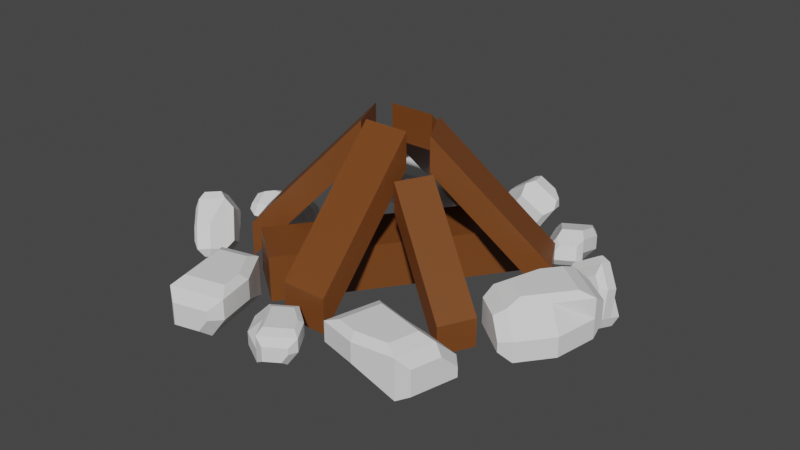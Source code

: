 # Source: firepit.blend  (saved by Blender 2.81.16; exported with 4.5.12 LTS)
import bpy
from mathutils import Matrix  # noqa: F401  (used for matrix-valued properties, if any)

bpy.ops.wm.read_factory_settings(use_empty=True)
scene = bpy.context.scene
scene.name = 'Scene'

# ---- collections
col_collection = bpy.data.collections.new('Collection'); scene.collection.children.link(col_collection)

# ---- materials (node trees are filled in below, after node groups)
mat_material = bpy.data.materials.new('Material')
mat_material.alpha_threshold = 0.0
mat_material.use_transparent_shadow = False
mat_material.line_color = (0.0, 0.0, 0.0, 1.0)

# ---- material node trees
mat_material.use_nodes = True; mat_material.node_tree.nodes.clear()
_N = mat_material.node_tree.nodes; _L = mat_material.node_tree.links
n0 = _N.new('ShaderNodeOutputMaterial'); n0.name = 'Material Output'; n0.location = (300, 300)
n1 = _N.new('ShaderNodeBsdfPrincipled'); n1.name = 'Principled BSDF'; n1.location = (10, 300)
n1.distribution = 'GGX'
n1.subsurface_method = 'BURLEY'
n1.inputs[0].default_value = (0.1807, 0.05745, 0.01299, 1.0)
n1.inputs[2].default_value = 0.4
n1.inputs[3].default_value = 1.45
n1.inputs[27].default_value = (0.0, 0.0, 0.0, 1.0)
n1.inputs[28].default_value = 1.0
_L.new(n1.outputs[0], n0.inputs[0])
n0.is_active_output = True

# ---- world
world_world = bpy.data.worlds.new('World'); scene.world = world_world
world_world.use_nodes = True; world_world.node_tree.nodes.clear()
_N = world_world.node_tree.nodes; _L = world_world.node_tree.links
n0 = _N.new('ShaderNodeOutputWorld'); n0.name = 'World Output'; n0.location = (300, 300)
n1 = _N.new('ShaderNodeBackground'); n1.name = 'Background'; n1.location = (10, 300)
n1.inputs[0].default_value = (0.05088, 0.05088, 0.05088, 1.0)
_L.new(n1.outputs[0], n0.inputs[0])
n0.is_active_output = True
world_world.color = (0.05088, 0.05088, 0.05088)
world_world.use_sun_shadow = False
world_world.sun_shadow_jitter_overblur = 0.0

# ---- meshes
me_cube = bpy.data.meshes.new('Cube')
me_cube.from_pydata([(0.6567, 1.0, 7.647), (0.6567, 1.0, 5.647), (0.6567, -1.0, 7.647), (0.6567, -1.0, 5.647), (-0.4169, 1.0, 1.0), (-0.4169, 1.0, -1.0), (-0.4169, -1.0, 1.0), (-0.4169, -1.0, -1.0)], [], [(0, 4, 6, 2), (3, 2, 6, 7), (7, 6, 4, 5), (5, 1, 3, 7), (1, 0, 2, 3), (5, 4, 0, 1)])
_uv = me_cube.uv_layers.new(name='UVMap')
_uv.uv.foreach_set('vector', [0.625, 0.5, 0.875, 0.5, 0.875, 0.75, 0.625, 0.75, 0.375, 0.75, 0.625, 0.75, 0.625, 1.0, 0.375, 1.0, 0.375, 0.0, 0.625, 0.0, 0.625, 0.25, 0.375, 0.25, 0.125, 0.5, 0.375, 0.5, 0.375, 0.75, 0.125, 0.75, 0.375, 0.5, 0.625, 0.5, 0.625, 0.75, 0.375, 0.75, 0.375, 0.25, 0.625, 0.25, 0.625, 0.5, 0.375, 0.5])
me_cube.materials.append(mat_material)
me_cube.use_remesh_preserve_volume = False
me_cube.use_remesh_preserve_attributes = False
me_cube.use_mirror_vertex_groups = False
me_cube.update()
me_cube_001 = bpy.data.meshes.new('Cube.001')
me_cube_001.from_pydata([(0.6567, 1.0, 7.647), (0.6567, 1.0, 5.647), (0.6567, -1.0, 7.647), (0.6567, -1.0, 5.647), (-0.4169, 1.0, 1.0), (-0.4169, 1.0, -1.0), (-0.4169, -1.0, 1.0), (-0.4169, -1.0, -1.0)], [], [(0, 4, 6, 2), (3, 2, 6, 7), (7, 6, 4, 5), (5, 1, 3, 7), (1, 0, 2, 3), (5, 4, 0, 1)])
_uv = me_cube_001.uv_layers.new(name='UVMap')
_uv.uv.foreach_set('vector', [0.625, 0.5, 0.875, 0.5, 0.875, 0.75, 0.625, 0.75, 0.375, 0.75, 0.625, 0.75, 0.625, 1.0, 0.375, 1.0, 0.375, 0.0, 0.625, 0.0, 0.625, 0.25, 0.375, 0.25, 0.125, 0.5, 0.375, 0.5, 0.375, 0.75, 0.125, 0.75, 0.375, 0.5, 0.625, 0.5, 0.625, 0.75, 0.375, 0.75, 0.375, 0.25, 0.625, 0.25, 0.625, 0.5, 0.375, 0.5])
me_cube_001.materials.append(mat_material)
me_cube_001.use_remesh_preserve_volume = False
me_cube_001.use_remesh_preserve_attributes = False
me_cube_001.use_mirror_vertex_groups = False
me_cube_001.update()
me_cube_002 = bpy.data.meshes.new('Cube.002')
me_cube_002.from_pydata([(0.6567, 1.0, 7.647), (0.6567, 1.0, 5.647), (0.6567, -1.0, 7.647), (0.6567, -1.0, 5.647), (-0.4169, 1.0, 1.0), (-0.4169, 1.0, -1.0), (-0.4169, -1.0, 1.0), (-0.4169, -1.0, -1.0)], [], [(0, 4, 6, 2), (3, 2, 6, 7), (7, 6, 4, 5), (5, 1, 3, 7), (1, 0, 2, 3), (5, 4, 0, 1)])
_uv = me_cube_002.uv_layers.new(name='UVMap')
_uv.uv.foreach_set('vector', [0.625, 0.5, 0.875, 0.5, 0.875, 0.75, 0.625, 0.75, 0.375, 0.75, 0.625, 0.75, 0.625, 1.0, 0.375, 1.0, 0.375, 0.0, 0.625, 0.0, 0.625, 0.25, 0.375, 0.25, 0.125, 0.5, 0.375, 0.5, 0.375, 0.75, 0.125, 0.75, 0.375, 0.5, 0.625, 0.5, 0.625, 0.75, 0.375, 0.75, 0.375, 0.25, 0.625, 0.25, 0.625, 0.5, 0.375, 0.5])
me_cube_002.materials.append(mat_material)
me_cube_002.use_remesh_preserve_volume = False
me_cube_002.use_remesh_preserve_attributes = False
me_cube_002.use_mirror_vertex_groups = False
me_cube_002.update()
me_cube_003 = bpy.data.meshes.new('Cube.003')
me_cube_003.from_pydata([(0.6567, 1.0, 7.647), (0.6567, 1.0, 5.647), (0.6567, -1.0, 7.647), (0.6567, -1.0, 5.647), (-0.4169, 1.0, 1.0), (-0.4169, 1.0, -1.0), (-0.4169, -1.0, 1.0), (-0.4169, -1.0, -1.0)], [], [(0, 4, 6, 2), (3, 2, 6, 7), (7, 6, 4, 5), (5, 1, 3, 7), (1, 0, 2, 3), (5, 4, 0, 1)])
_uv = me_cube_003.uv_layers.new(name='UVMap')
_uv.uv.foreach_set('vector', [0.625, 0.5, 0.875, 0.5, 0.875, 0.75, 0.625, 0.75, 0.375, 0.75, 0.625, 0.75, 0.625, 1.0, 0.375, 1.0, 0.375, 0.0, 0.625, 0.0, 0.625, 0.25, 0.375, 0.25, 0.125, 0.5, 0.375, 0.5, 0.375, 0.75, 0.125, 0.75, 0.375, 0.5, 0.625, 0.5, 0.625, 0.75, 0.375, 0.75, 0.375, 0.25, 0.625, 0.25, 0.625, 0.5, 0.375, 0.5])
me_cube_003.materials.append(mat_material)
me_cube_003.use_remesh_preserve_volume = False
me_cube_003.use_remesh_preserve_attributes = False
me_cube_003.use_mirror_vertex_groups = False
me_cube_003.update()
me_cube_004 = bpy.data.meshes.new('Cube.004')
me_cube_004.from_pydata([(0.6567, 1.0, 7.647), (0.6567, 1.0, 5.647), (0.6567, -1.0, 7.647), (0.6567, -1.0, 5.647), (-0.4169, 1.0, 1.0), (-0.4169, 1.0, -1.0), (-0.4169, -1.0, 1.0), (-0.4169, -1.0, -1.0)], [], [(0, 4, 6, 2), (3, 2, 6, 7), (7, 6, 4, 5), (5, 1, 3, 7), (1, 0, 2, 3), (5, 4, 0, 1)])
_uv = me_cube_004.uv_layers.new(name='UVMap')
_uv.uv.foreach_set('vector', [0.625, 0.5, 0.875, 0.5, 0.875, 0.75, 0.625, 0.75, 0.375, 0.75, 0.625, 0.75, 0.625, 1.0, 0.375, 1.0, 0.375, 0.0, 0.625, 0.0, 0.625, 0.25, 0.375, 0.25, 0.125, 0.5, 0.375, 0.5, 0.375, 0.75, 0.125, 0.75, 0.375, 0.5, 0.625, 0.5, 0.625, 0.75, 0.375, 0.75, 0.375, 0.25, 0.625, 0.25, 0.625, 0.5, 0.375, 0.5])
me_cube_004.materials.append(mat_material)
me_cube_004.use_remesh_preserve_volume = False
me_cube_004.use_remesh_preserve_attributes = False
me_cube_004.use_mirror_vertex_groups = False
me_cube_004.update()
me_cube_005 = bpy.data.meshes.new('Cube.005')
me_cube_005.from_pydata([(0.6567, 1.0, 7.647), (0.6567, 1.0, 5.647), (0.6567, -1.0, 7.647), (0.6567, -1.0, 5.647), (-0.4169, 1.0, 1.0), (-0.4169, 1.0, -1.0), (-0.4169, -1.0, 1.0), (-0.4169, -1.0, -1.0)], [], [(0, 4, 6, 2), (3, 2, 6, 7), (7, 6, 4, 5), (5, 1, 3, 7), (1, 0, 2, 3), (5, 4, 0, 1)])
_uv = me_cube_005.uv_layers.new(name='UVMap')
_uv.uv.foreach_set('vector', [0.625, 0.5, 0.875, 0.5, 0.875, 0.75, 0.625, 0.75, 0.375, 0.75, 0.625, 0.75, 0.625, 1.0, 0.375, 1.0, 0.375, 0.0, 0.625, 0.0, 0.625, 0.25, 0.375, 0.25, 0.125, 0.5, 0.375, 0.5, 0.375, 0.75, 0.125, 0.75, 0.375, 0.5, 0.625, 0.5, 0.625, 0.75, 0.375, 0.75, 0.375, 0.25, 0.625, 0.25, 0.625, 0.5, 0.375, 0.5])
me_cube_005.materials.append(mat_material)
me_cube_005.use_remesh_preserve_volume = False
me_cube_005.use_remesh_preserve_attributes = False
me_cube_005.use_mirror_vertex_groups = False
me_cube_005.update()
me_cube_006 = bpy.data.meshes.new('Cube.006')
me_cube_006.from_pydata([(1.591, 1.499, 1.392), (1.591, 1.499, -1.19), (1.591, -1.082, 1.392), (1.591, -1.082, -1.19), (-0.7389, 1.233, 1.278), (-0.7389, 1.233, -1.303), (-0.7389, -1.349, 1.278), (-0.7389, -1.349, -1.303)], [], [(0, 4, 6, 2), (3, 2, 6, 7), (7, 6, 4, 5), (5, 1, 3, 7), (1, 0, 2, 3), (5, 4, 0, 1)])
_uv = me_cube_006.uv_layers.new(name='UVMap')
_uv.uv.foreach_set('vector', [0.625, 0.5, 0.875, 0.5, 0.875, 0.75, 0.625, 0.75, 0.375, 0.75, 0.625, 0.75, 0.625, 1.0, 0.375, 1.0, 0.375, 0.0, 0.625, 0.0, 0.625, 0.25, 0.375, 0.25, 0.125, 0.5, 0.375, 0.5, 0.375, 0.75, 0.125, 0.75, 0.375, 0.5, 0.625, 0.5, 0.625, 0.75, 0.375, 0.75, 0.375, 0.25, 0.625, 0.25, 0.625, 0.5, 0.375, 0.5])
me_cube_006.materials.append(mat_material)
me_cube_006.use_remesh_preserve_volume = False
me_cube_006.use_remesh_preserve_attributes = False
me_cube_006.use_mirror_vertex_groups = False
me_cube_006.update()
me_cube_007 = bpy.data.meshes.new('Cube.007')
me_cube_007.from_pydata([(-0.6361, -1.289, -0.6361), (-0.6361, -1.289, 0.6361), (-0.7376, 1.277, -0.5495), (-1.213, 1.277, 0.5556), (1.676, -1.289, -0.6361), (0.8534, -1.289, 0.6361), (0.5079, 1.277, -0.5495), (0.5079, 1.277, 0.5556), (-1.0, 0.0, -1.0), (-0.6361, -1.289, 0.0), (-1.395, 0.1119, 1.289), (-1.213, 1.277, 0.09628), (-1.736, 0.0, 0.0), (0.5079, 1.277, 0.003034), (2.04, 0.0, -1.0), (0.6591, 0.0, 1.289), (1.676, -1.289, -0.1549), (2.04, 0.0, 0.0), (-1.0, -1.0, 0.0), (-0.8276, -0.6591, 1.289), (2.04, -1.0, 0.0), (2.04, -1.0, -1.0), (-1.0, -1.0, -1.0), (0.6591, -0.6591, 1.289), (-1.736, 1.0, 0.0), (-1.0, 1.0, -1.0), (1.0, 1.0, -1.0), (-1.395, 0.6591, 1.289), (0.6591, 0.6591, 1.289), (1.0, 1.0, 0.0), (-1.736, 0.0, 1.0), (-1.736, 1.0, 1.0), (1.0, 1.0, 1.0), (1.0, 0.0, 1.0), (1.0, -1.0, 1.0), (-1.0, -1.0, 1.0)], [], [(12, 30, 31, 24), (2, 11, 3, 7, 13, 6), (17, 33, 34, 20), (4, 16, 5, 1, 9, 0), (25, 26, 14, 21, 22, 8), (28, 27, 10, 19, 23, 15), (8, 12, 24, 25), (22, 18, 12, 8), (18, 35, 30, 12), (14, 17, 20, 21), (26, 29, 17, 14), (29, 32, 33, 17), (9, 1, 35, 18), (16, 4, 21, 20), (4, 0, 22, 21), (1, 5, 34, 35), (0, 9, 18, 22), (5, 16, 20, 34), (11, 2, 25, 24), (2, 6, 26, 25), (7, 3, 31, 32), (6, 13, 29, 26), (3, 11, 24, 31), (13, 7, 32, 29), (10, 27, 31, 30), (27, 28, 32, 31), (15, 23, 34, 33), (23, 19, 35, 34), (19, 10, 30, 35), (28, 15, 33, 32)])
_uv = me_cube_007.uv_layers.new(name='UVMap')
_uv.uv.foreach_set('vector', [0.5, 0.125, 0.625, 0.125, 0.625, 0.25, 0.5, 0.25, 0.4174, 0.2881, 0.5139, 0.2725, 0.5826, 0.2784, 0.5826, 0.4669, 0.5, 0.4645, 0.4174, 0.4613, 0.5, 0.625, 0.625, 0.625, 0.625, 0.75, 0.5, 0.75, 0.4205, 0.7762, 0.4806, 0.7701, 0.5795, 0.791, 0.5795, 0.9598, 0.5, 0.964, 0.4205, 0.9671, 0.125, 0.5, 0.375, 0.5, 0.375, 0.625, 0.375, 0.75, 0.125, 0.75, 0.125, 0.625, 0.6583, 0.5426, 0.8465, 0.5426, 0.8524, 0.611, 0.8368, 0.7074, 0.6638, 0.7074, 0.6606, 0.625, 0.375, 0.125, 0.5, 0.125, 0.5, 0.25, 0.375, 0.25, 0.375, 0.0, 0.5, 0.0, 0.5, 0.125, 0.375, 0.125, 0.5, 0.0, 0.625, 0.0, 0.625, 0.125, 0.5, 0.125, 0.375, 0.625, 0.5, 0.625, 0.5, 0.75, 0.375, 0.75, 0.375, 0.5, 0.5, 0.5, 0.5, 0.625, 0.375, 0.625, 0.5, 0.5, 0.625, 0.5, 0.625, 0.625, 0.5, 0.625, 0.5, 0.964, 0.5795, 0.9598, 0.625, 1.0, 0.5, 1.0, 0.4806, 0.7701, 0.4205, 0.7762, 0.375, 0.75, 0.5, 0.75, 0.4205, 0.7762, 0.4205, 0.9671, 0.375, 1.0, 0.375, 0.75, 0.5795, 0.9598, 0.5795, 0.791, 0.625, 0.75, 0.625, 1.0, 0.4205, 0.9671, 0.5, 0.964, 0.5, 1.0, 0.375, 1.0, 0.5795, 0.791, 0.4806, 0.7701, 0.5, 0.75, 0.625, 0.75, 0.5139, 0.2725, 0.4174, 0.2881, 0.375, 0.25, 0.5, 0.25, 0.4174, 0.2881, 0.4174, 0.4613, 0.375, 0.5, 0.375, 0.25, 0.5826, 0.4669, 0.5826, 0.2784, 0.625, 0.25, 0.625, 0.5, 0.4174, 0.4613, 0.5, 0.4645, 0.5, 0.5, 0.375, 0.5, 0.5826, 0.2784, 0.5139, 0.2725, 0.5, 0.25, 0.625, 0.25, 0.5, 0.4645, 0.5826, 0.4669, 0.625, 0.5, 0.5, 0.5, 0.8524, 0.611, 0.8465, 0.5426, 0.875, 0.5, 0.875, 0.625, 0.8465, 0.5426, 0.6583, 0.5426, 0.625, 0.5, 0.875, 0.5, 0.6606, 0.625, 0.6638, 0.7074, 0.625, 0.75, 0.625, 0.625, 0.6638, 0.7074, 0.8368, 0.7074, 0.875, 0.75, 0.625, 0.75, 0.8368, 0.7074, 0.8524, 0.611, 0.875, 0.625, 0.875, 0.75, 0.6583, 0.5426, 0.6606, 0.625, 0.625, 0.625, 0.625, 0.5])
me_cube_007.use_remesh_fix_poles = True
me_cube_007.use_remesh_preserve_attributes = False
me_cube_007.use_mirror_vertex_groups = False
me_cube_007.update()
me_cube_008 = bpy.data.meshes.new('Cube.008')
me_cube_008.from_pydata([(-0.6361, -1.289, -0.6361), (-0.6361, -1.289, 0.6361), (-0.7376, 1.277, -0.5495), (-1.213, 1.277, 0.5556), (1.676, -1.289, -0.6361), (0.8534, -1.289, 0.6361), (0.5079, 1.277, -0.5495), (0.5079, 1.277, 0.5556), (-1.0, 0.0, -1.0), (-0.6361, -1.289, 0.0), (-1.395, 0.1119, 1.289), (-1.213, 1.277, 0.09628), (-1.736, 0.0, 0.0), (0.5079, 1.277, 0.003034), (2.04, 0.0, -1.0), (0.6591, 0.0, 1.289), (1.676, -1.289, -0.1549), (2.04, 0.0, 0.0), (-1.0, -1.0, 0.0), (-0.8276, -0.6591, 1.289), (2.04, -1.0, 0.0), (2.04, -1.0, -1.0), (-1.0, -1.0, -1.0), (0.6591, -0.6591, 1.289), (-1.736, 1.0, 0.0), (-1.0, 1.0, -1.0), (1.0, 1.0, -1.0), (-1.395, 0.6591, 1.289), (0.6591, 0.6591, 1.289), (1.0, 1.0, 0.0), (-1.736, 0.0, 1.0), (-1.736, 1.0, 1.0), (1.0, 1.0, 1.0), (1.0, 0.0, 1.0), (1.0, -1.0, 1.0), (-1.0, -1.0, 1.0)], [], [(12, 30, 31, 24), (2, 11, 3, 7, 13, 6), (17, 33, 34, 20), (4, 16, 5, 1, 9, 0), (25, 26, 14, 21, 22, 8), (28, 27, 10, 19, 23, 15), (8, 12, 24, 25), (22, 18, 12, 8), (18, 35, 30, 12), (14, 17, 20, 21), (26, 29, 17, 14), (29, 32, 33, 17), (9, 1, 35, 18), (16, 4, 21, 20), (4, 0, 22, 21), (1, 5, 34, 35), (0, 9, 18, 22), (5, 16, 20, 34), (11, 2, 25, 24), (2, 6, 26, 25), (7, 3, 31, 32), (6, 13, 29, 26), (3, 11, 24, 31), (13, 7, 32, 29), (10, 27, 31, 30), (27, 28, 32, 31), (15, 23, 34, 33), (23, 19, 35, 34), (19, 10, 30, 35), (28, 15, 33, 32)])
_uv = me_cube_008.uv_layers.new(name='UVMap')
_uv.uv.foreach_set('vector', [0.5, 0.125, 0.625, 0.125, 0.625, 0.25, 0.5, 0.25, 0.4174, 0.2881, 0.5139, 0.2725, 0.5826, 0.2784, 0.5826, 0.4669, 0.5, 0.4645, 0.4174, 0.4613, 0.5, 0.625, 0.625, 0.625, 0.625, 0.75, 0.5, 0.75, 0.4205, 0.7762, 0.4806, 0.7701, 0.5795, 0.791, 0.5795, 0.9598, 0.5, 0.964, 0.4205, 0.9671, 0.125, 0.5, 0.375, 0.5, 0.375, 0.625, 0.375, 0.75, 0.125, 0.75, 0.125, 0.625, 0.6583, 0.5426, 0.8465, 0.5426, 0.8524, 0.611, 0.8368, 0.7074, 0.6638, 0.7074, 0.6606, 0.625, 0.375, 0.125, 0.5, 0.125, 0.5, 0.25, 0.375, 0.25, 0.375, 0.0, 0.5, 0.0, 0.5, 0.125, 0.375, 0.125, 0.5, 0.0, 0.625, 0.0, 0.625, 0.125, 0.5, 0.125, 0.375, 0.625, 0.5, 0.625, 0.5, 0.75, 0.375, 0.75, 0.375, 0.5, 0.5, 0.5, 0.5, 0.625, 0.375, 0.625, 0.5, 0.5, 0.625, 0.5, 0.625, 0.625, 0.5, 0.625, 0.5, 0.964, 0.5795, 0.9598, 0.625, 1.0, 0.5, 1.0, 0.4806, 0.7701, 0.4205, 0.7762, 0.375, 0.75, 0.5, 0.75, 0.4205, 0.7762, 0.4205, 0.9671, 0.375, 1.0, 0.375, 0.75, 0.5795, 0.9598, 0.5795, 0.791, 0.625, 0.75, 0.625, 1.0, 0.4205, 0.9671, 0.5, 0.964, 0.5, 1.0, 0.375, 1.0, 0.5795, 0.791, 0.4806, 0.7701, 0.5, 0.75, 0.625, 0.75, 0.5139, 0.2725, 0.4174, 0.2881, 0.375, 0.25, 0.5, 0.25, 0.4174, 0.2881, 0.4174, 0.4613, 0.375, 0.5, 0.375, 0.25, 0.5826, 0.4669, 0.5826, 0.2784, 0.625, 0.25, 0.625, 0.5, 0.4174, 0.4613, 0.5, 0.4645, 0.5, 0.5, 0.375, 0.5, 0.5826, 0.2784, 0.5139, 0.2725, 0.5, 0.25, 0.625, 0.25, 0.5, 0.4645, 0.5826, 0.4669, 0.625, 0.5, 0.5, 0.5, 0.8524, 0.611, 0.8465, 0.5426, 0.875, 0.5, 0.875, 0.625, 0.8465, 0.5426, 0.6583, 0.5426, 0.625, 0.5, 0.875, 0.5, 0.6606, 0.625, 0.6638, 0.7074, 0.625, 0.75, 0.625, 0.625, 0.6638, 0.7074, 0.8368, 0.7074, 0.875, 0.75, 0.625, 0.75, 0.8368, 0.7074, 0.8524, 0.611, 0.875, 0.625, 0.875, 0.75, 0.6583, 0.5426, 0.6606, 0.625, 0.625, 0.625, 0.625, 0.5])
me_cube_008.use_remesh_fix_poles = True
me_cube_008.use_remesh_preserve_attributes = False
me_cube_008.use_mirror_vertex_groups = False
me_cube_008.update()
me_cube_009 = bpy.data.meshes.new('Cube.009')
me_cube_009.from_pydata([(-0.6361, -1.289, -0.6361), (-0.6361, -1.289, 0.6361), (-0.7376, 1.277, -0.5495), (-1.213, 1.277, 0.5556), (1.676, -1.289, -0.6361), (0.8534, -1.289, 0.6361), (0.5079, 1.277, -0.5495), (0.5079, 1.277, 0.5556), (-1.0, 0.0, -1.0), (-0.6361, -1.289, 0.0), (-1.395, 0.1119, 1.289), (-1.213, 1.277, 0.09628), (-1.736, 0.0, 0.0), (0.5079, 1.277, 0.003034), (2.04, 0.0, -1.0), (0.6591, 0.0, 1.289), (1.676, -1.289, -0.1549), (2.04, 0.0, 0.0), (-1.0, -1.0, 0.0), (-0.8276, -0.6591, 1.289), (2.04, -1.0, 0.0), (2.04, -1.0, -1.0), (-1.0, -1.0, -1.0), (0.6591, -0.6591, 1.289), (-1.736, 1.0, 0.0), (-1.0, 1.0, -1.0), (1.0, 1.0, -1.0), (-1.395, 0.6591, 1.289), (0.6591, 0.6591, 1.289), (1.0, 1.0, 0.0), (-1.736, 0.0, 1.0), (-1.736, 1.0, 1.0), (1.0, 1.0, 1.0), (1.0, 0.0, 1.0), (1.0, -1.0, 1.0), (-1.0, -1.0, 1.0)], [], [(12, 30, 31, 24), (2, 11, 3, 7, 13, 6), (17, 33, 34, 20), (4, 16, 5, 1, 9, 0), (25, 26, 14, 21, 22, 8), (28, 27, 10, 19, 23, 15), (8, 12, 24, 25), (22, 18, 12, 8), (18, 35, 30, 12), (14, 17, 20, 21), (26, 29, 17, 14), (29, 32, 33, 17), (9, 1, 35, 18), (16, 4, 21, 20), (4, 0, 22, 21), (1, 5, 34, 35), (0, 9, 18, 22), (5, 16, 20, 34), (11, 2, 25, 24), (2, 6, 26, 25), (7, 3, 31, 32), (6, 13, 29, 26), (3, 11, 24, 31), (13, 7, 32, 29), (10, 27, 31, 30), (27, 28, 32, 31), (15, 23, 34, 33), (23, 19, 35, 34), (19, 10, 30, 35), (28, 15, 33, 32)])
_uv = me_cube_009.uv_layers.new(name='UVMap')
_uv.uv.foreach_set('vector', [0.5, 0.125, 0.625, 0.125, 0.625, 0.25, 0.5, 0.25, 0.4174, 0.2881, 0.5139, 0.2725, 0.5826, 0.2784, 0.5826, 0.4669, 0.5, 0.4645, 0.4174, 0.4613, 0.5, 0.625, 0.625, 0.625, 0.625, 0.75, 0.5, 0.75, 0.4205, 0.7762, 0.4806, 0.7701, 0.5795, 0.791, 0.5795, 0.9598, 0.5, 0.964, 0.4205, 0.9671, 0.125, 0.5, 0.375, 0.5, 0.375, 0.625, 0.375, 0.75, 0.125, 0.75, 0.125, 0.625, 0.6583, 0.5426, 0.8465, 0.5426, 0.8524, 0.611, 0.8368, 0.7074, 0.6638, 0.7074, 0.6606, 0.625, 0.375, 0.125, 0.5, 0.125, 0.5, 0.25, 0.375, 0.25, 0.375, 0.0, 0.5, 0.0, 0.5, 0.125, 0.375, 0.125, 0.5, 0.0, 0.625, 0.0, 0.625, 0.125, 0.5, 0.125, 0.375, 0.625, 0.5, 0.625, 0.5, 0.75, 0.375, 0.75, 0.375, 0.5, 0.5, 0.5, 0.5, 0.625, 0.375, 0.625, 0.5, 0.5, 0.625, 0.5, 0.625, 0.625, 0.5, 0.625, 0.5, 0.964, 0.5795, 0.9598, 0.625, 1.0, 0.5, 1.0, 0.4806, 0.7701, 0.4205, 0.7762, 0.375, 0.75, 0.5, 0.75, 0.4205, 0.7762, 0.4205, 0.9671, 0.375, 1.0, 0.375, 0.75, 0.5795, 0.9598, 0.5795, 0.791, 0.625, 0.75, 0.625, 1.0, 0.4205, 0.9671, 0.5, 0.964, 0.5, 1.0, 0.375, 1.0, 0.5795, 0.791, 0.4806, 0.7701, 0.5, 0.75, 0.625, 0.75, 0.5139, 0.2725, 0.4174, 0.2881, 0.375, 0.25, 0.5, 0.25, 0.4174, 0.2881, 0.4174, 0.4613, 0.375, 0.5, 0.375, 0.25, 0.5826, 0.4669, 0.5826, 0.2784, 0.625, 0.25, 0.625, 0.5, 0.4174, 0.4613, 0.5, 0.4645, 0.5, 0.5, 0.375, 0.5, 0.5826, 0.2784, 0.5139, 0.2725, 0.5, 0.25, 0.625, 0.25, 0.5, 0.4645, 0.5826, 0.4669, 0.625, 0.5, 0.5, 0.5, 0.8524, 0.611, 0.8465, 0.5426, 0.875, 0.5, 0.875, 0.625, 0.8465, 0.5426, 0.6583, 0.5426, 0.625, 0.5, 0.875, 0.5, 0.6606, 0.625, 0.6638, 0.7074, 0.625, 0.75, 0.625, 0.625, 0.6638, 0.7074, 0.8368, 0.7074, 0.875, 0.75, 0.625, 0.75, 0.8368, 0.7074, 0.8524, 0.611, 0.875, 0.625, 0.875, 0.75, 0.6583, 0.5426, 0.6606, 0.625, 0.625, 0.625, 0.625, 0.5])
me_cube_009.use_remesh_fix_poles = True
me_cube_009.use_remesh_preserve_attributes = False
me_cube_009.use_mirror_vertex_groups = False
me_cube_009.update()
me_cube_010 = bpy.data.meshes.new('Cube.010')
me_cube_010.from_pydata([(-0.6361, -1.289, -0.6361), (-0.6361, -1.289, 0.6361), (-0.7376, 1.277, -0.5495), (-1.213, 1.277, 0.5556), (1.676, -1.289, -0.6361), (0.8534, -1.289, 0.6361), (0.5079, 1.277, -0.5495), (0.5079, 1.277, 0.5556), (-1.0, 0.0, -1.0), (-0.6361, -1.289, 0.0), (-1.395, 0.1119, 1.289), (-1.213, 1.277, 0.09628), (-1.736, 0.0, 0.0), (0.5079, 1.277, 0.003034), (2.04, 0.0, -1.0), (0.6591, 0.0, 1.289), (1.676, -1.289, -0.1549), (2.04, 0.0, 0.0), (-1.0, -1.0, 0.0), (-0.8276, -0.6591, 1.289), (2.04, -1.0, 0.0), (2.04, -1.0, -1.0), (-1.0, -1.0, -1.0), (0.6591, -0.6591, 1.289), (-1.736, 1.0, 0.0), (-1.0, 1.0, -1.0), (1.0, 1.0, -1.0), (-1.395, 0.6591, 1.289), (0.6591, 0.6591, 1.289), (1.0, 1.0, 0.0), (-1.736, 0.0, 1.0), (-1.736, 1.0, 1.0), (1.0, 1.0, 1.0), (1.0, 0.0, 1.0), (1.0, -1.0, 1.0), (-1.0, -1.0, 1.0)], [], [(12, 30, 31, 24), (2, 11, 3, 7, 13, 6), (17, 33, 34, 20), (4, 16, 5, 1, 9, 0), (25, 26, 14, 21, 22, 8), (28, 27, 10, 19, 23, 15), (8, 12, 24, 25), (22, 18, 12, 8), (18, 35, 30, 12), (14, 17, 20, 21), (26, 29, 17, 14), (29, 32, 33, 17), (9, 1, 35, 18), (16, 4, 21, 20), (4, 0, 22, 21), (1, 5, 34, 35), (0, 9, 18, 22), (5, 16, 20, 34), (11, 2, 25, 24), (2, 6, 26, 25), (7, 3, 31, 32), (6, 13, 29, 26), (3, 11, 24, 31), (13, 7, 32, 29), (10, 27, 31, 30), (27, 28, 32, 31), (15, 23, 34, 33), (23, 19, 35, 34), (19, 10, 30, 35), (28, 15, 33, 32)])
_uv = me_cube_010.uv_layers.new(name='UVMap')
_uv.uv.foreach_set('vector', [0.5, 0.125, 0.625, 0.125, 0.625, 0.25, 0.5, 0.25, 0.4174, 0.2881, 0.5139, 0.2725, 0.5826, 0.2784, 0.5826, 0.4669, 0.5, 0.4645, 0.4174, 0.4613, 0.5, 0.625, 0.625, 0.625, 0.625, 0.75, 0.5, 0.75, 0.4205, 0.7762, 0.4806, 0.7701, 0.5795, 0.791, 0.5795, 0.9598, 0.5, 0.964, 0.4205, 0.9671, 0.125, 0.5, 0.375, 0.5, 0.375, 0.625, 0.375, 0.75, 0.125, 0.75, 0.125, 0.625, 0.6583, 0.5426, 0.8465, 0.5426, 0.8524, 0.611, 0.8368, 0.7074, 0.6638, 0.7074, 0.6606, 0.625, 0.375, 0.125, 0.5, 0.125, 0.5, 0.25, 0.375, 0.25, 0.375, 0.0, 0.5, 0.0, 0.5, 0.125, 0.375, 0.125, 0.5, 0.0, 0.625, 0.0, 0.625, 0.125, 0.5, 0.125, 0.375, 0.625, 0.5, 0.625, 0.5, 0.75, 0.375, 0.75, 0.375, 0.5, 0.5, 0.5, 0.5, 0.625, 0.375, 0.625, 0.5, 0.5, 0.625, 0.5, 0.625, 0.625, 0.5, 0.625, 0.5, 0.964, 0.5795, 0.9598, 0.625, 1.0, 0.5, 1.0, 0.4806, 0.7701, 0.4205, 0.7762, 0.375, 0.75, 0.5, 0.75, 0.4205, 0.7762, 0.4205, 0.9671, 0.375, 1.0, 0.375, 0.75, 0.5795, 0.9598, 0.5795, 0.791, 0.625, 0.75, 0.625, 1.0, 0.4205, 0.9671, 0.5, 0.964, 0.5, 1.0, 0.375, 1.0, 0.5795, 0.791, 0.4806, 0.7701, 0.5, 0.75, 0.625, 0.75, 0.5139, 0.2725, 0.4174, 0.2881, 0.375, 0.25, 0.5, 0.25, 0.4174, 0.2881, 0.4174, 0.4613, 0.375, 0.5, 0.375, 0.25, 0.5826, 0.4669, 0.5826, 0.2784, 0.625, 0.25, 0.625, 0.5, 0.4174, 0.4613, 0.5, 0.4645, 0.5, 0.5, 0.375, 0.5, 0.5826, 0.2784, 0.5139, 0.2725, 0.5, 0.25, 0.625, 0.25, 0.5, 0.4645, 0.5826, 0.4669, 0.625, 0.5, 0.5, 0.5, 0.8524, 0.611, 0.8465, 0.5426, 0.875, 0.5, 0.875, 0.625, 0.8465, 0.5426, 0.6583, 0.5426, 0.625, 0.5, 0.875, 0.5, 0.6606, 0.625, 0.6638, 0.7074, 0.625, 0.75, 0.625, 0.625, 0.6638, 0.7074, 0.8368, 0.7074, 0.875, 0.75, 0.625, 0.75, 0.8368, 0.7074, 0.8524, 0.611, 0.875, 0.625, 0.875, 0.75, 0.6583, 0.5426, 0.6606, 0.625, 0.625, 0.625, 0.625, 0.5])
me_cube_010.use_remesh_fix_poles = True
me_cube_010.use_remesh_preserve_attributes = False
me_cube_010.use_mirror_vertex_groups = False
me_cube_010.update()
me_cube_011 = bpy.data.meshes.new('Cube.011')
me_cube_011.from_pydata([(-0.6361, -1.289, -0.6361), (-0.6361, -1.289, 0.6361), (-0.7376, 1.277, -0.5495), (-1.213, 1.277, 0.5556), (1.676, -1.289, -0.6361), (0.8534, -1.289, 0.6361), (0.5079, 1.277, -0.5495), (0.5079, 1.277, 0.5556), (-0.6228, 0.01794, -1.561), (-0.6361, -1.289, 0.0), (-1.395, 0.1119, 1.289), (-1.213, 1.277, 0.09628), (-1.736, 0.0, 0.0), (0.5079, 1.277, 0.003034), (1.707, -0.1332, -1.561), (0.6591, 0.0, 1.289), (1.676, -1.289, -0.1549), (2.04, 0.0, 0.0), (-1.0, -1.0, 0.0), (-0.8276, -0.6591, 1.289), (2.04, -1.0, 0.0), (1.707, -0.6271, -1.561), (-0.6228, -0.6271, -1.561), (0.6591, -0.6591, 1.289), (-1.736, 1.0, 0.0), (-0.6228, 0.663, -1.561), (0.8792, 0.663, -1.561), (-1.395, 0.6591, 1.289), (0.6591, 0.6591, 1.289), (1.0, 1.0, 0.0), (-1.736, 0.0, 1.0), (-1.736, 1.0, 1.0), (1.0, 1.0, 1.0), (1.0, 0.0, 1.0), (1.0, -1.0, 1.0), (-1.0, -1.0, 1.0), (-1.0, 0.0, -1.0), (-1.0, -1.0, -1.0), (1.0, 1.0, -1.0), (-1.0, 1.0, -1.0), (2.04, 0.0, -1.0), (2.04, -1.0, -1.0)], [], [(12, 30, 31, 24), (2, 11, 3, 7, 13, 6), (17, 33, 34, 20), (4, 16, 5, 1, 9, 0), (25, 26, 14, 21, 22, 8), (28, 27, 10, 19, 23, 15), (36, 12, 24, 39), (37, 18, 12, 36), (18, 35, 30, 12), (40, 17, 20, 41), (38, 29, 17, 40), (29, 32, 33, 17), (9, 1, 35, 18), (16, 4, 41, 20), (4, 0, 37, 41), (1, 5, 34, 35), (0, 9, 18, 37), (5, 16, 20, 34), (11, 2, 39, 24), (2, 6, 38, 39), (7, 3, 31, 32), (6, 13, 29, 38), (3, 11, 24, 31), (13, 7, 32, 29), (10, 27, 31, 30), (27, 28, 32, 31), (15, 23, 34, 33), (23, 19, 35, 34), (19, 10, 30, 35), (28, 15, 33, 32), (8, 22, 37, 36), (26, 25, 39, 38), (14, 26, 38, 40), (22, 21, 41, 37), (25, 8, 36, 39), (21, 14, 40, 41)])
_uv = me_cube_011.uv_layers.new(name='UVMap')
_uv.uv.foreach_set('vector', [0.5, 0.125, 0.625, 0.125, 0.625, 0.25, 0.5, 0.25, 0.4174, 0.2881, 0.5139, 0.2725, 0.5826, 0.2784, 0.5826, 0.4669, 0.5, 0.4645, 0.4174, 0.4613, 0.5, 0.625, 0.625, 0.625, 0.625, 0.75, 0.5, 0.75, 0.4205, 0.7762, 0.4806, 0.7701, 0.5795, 0.791, 0.5795, 0.9598, 0.5, 0.964, 0.4205, 0.9671, 0.1642, 0.5444, 0.3349, 0.5444, 0.3555, 0.6439, 0.3494, 0.7056, 0.1571, 0.7056, 0.1602, 0.625, 0.6583, 0.5426, 0.8465, 0.5426, 0.8524, 0.611, 0.8368, 0.7074, 0.6638, 0.7074, 0.6606, 0.625, 0.375, 0.125, 0.5, 0.125, 0.5, 0.25, 0.375, 0.25, 0.375, 0.0, 0.5, 0.0, 0.5, 0.125, 0.375, 0.125, 0.5, 0.0, 0.625, 0.0, 0.625, 0.125, 0.5, 0.125, 0.375, 0.625, 0.5, 0.625, 0.5, 0.75, 0.375, 0.75, 0.375, 0.5, 0.5, 0.5, 0.5, 0.625, 0.375, 0.625, 0.5, 0.5, 0.625, 0.5, 0.625, 0.625, 0.5, 0.625, 0.5, 0.964, 0.5795, 0.9598, 0.625, 1.0, 0.5, 1.0, 0.4806, 0.7701, 0.4205, 0.7762, 0.375, 0.75, 0.5, 0.75, 0.4205, 0.7762, 0.4205, 0.9671, 0.375, 1.0, 0.375, 0.75, 0.5795, 0.9598, 0.5795, 0.791, 0.625, 0.75, 0.625, 1.0, 0.4205, 0.9671, 0.5, 0.964, 0.5, 1.0, 0.375, 1.0, 0.5795, 0.791, 0.4806, 0.7701, 0.5, 0.75, 0.625, 0.75, 0.5139, 0.2725, 0.4174, 0.2881, 0.375, 0.25, 0.5, 0.25, 0.4174, 0.2881, 0.4174, 0.4613, 0.375, 0.5, 0.375, 0.25, 0.5826, 0.4669, 0.5826, 0.2784, 0.625, 0.25, 0.625, 0.5, 0.4174, 0.4613, 0.5, 0.4645, 0.5, 0.5, 0.375, 0.5, 0.5826, 0.2784, 0.5139, 0.2725, 0.5, 0.25, 0.625, 0.25, 0.5, 0.4645, 0.5826, 0.4669, 0.625, 0.5, 0.5, 0.5, 0.8524, 0.611, 0.8465, 0.5426, 0.875, 0.5, 0.875, 0.625, 0.8465, 0.5426, 0.6583, 0.5426, 0.625, 0.5, 0.875, 0.5, 0.6606, 0.625, 0.6638, 0.7074, 0.625, 0.75, 0.625, 0.625, 0.6638, 0.7074, 0.8368, 0.7074, 0.875, 0.75, 0.625, 0.75, 0.8368, 0.7074, 0.8524, 0.611, 0.875, 0.625, 0.875, 0.75, 0.6583, 0.5426, 0.6606, 0.625, 0.625, 0.625, 0.625, 0.5, 0.1602, 0.625, 0.1571, 0.7056, 0.125, 0.75, 0.125, 0.625, 0.3349, 0.5444, 0.1642, 0.5444, 0.125, 0.5, 0.375, 0.5, 0.3555, 0.6439, 0.3349, 0.5444, 0.375, 0.5, 0.375, 0.625, 0.1571, 0.7056, 0.3494, 0.7056, 0.375, 0.75, 0.125, 0.75, 0.1642, 0.5444, 0.1602, 0.625, 0.125, 0.625, 0.125, 0.5, 0.3494, 0.7056, 0.3555, 0.6439, 0.375, 0.625, 0.375, 0.75])
me_cube_011.use_remesh_fix_poles = True
me_cube_011.use_remesh_preserve_attributes = False
me_cube_011.use_mirror_vertex_groups = False
me_cube_011.update()
me_cube_012 = bpy.data.meshes.new('Cube.012')
me_cube_012.from_pydata([(-0.6361, -1.289, -0.6361), (-0.6361, -1.289, 0.6361), (-0.7376, 1.277, -0.5495), (-1.213, 1.277, 0.5556), (1.676, -1.289, -0.6361), (0.8534, -1.289, 0.6361), (0.5079, 1.277, -0.5495), (0.5079, 1.277, 0.5556), (-1.0, 0.0, -1.0), (-0.6361, -1.289, 0.0), (-1.395, 0.1119, 1.289), (-1.213, 1.277, 0.09628), (-1.736, 0.0, 0.0), (0.5079, 1.277, 0.003034), (2.04, 0.0, -1.0), (0.6591, 0.0, 1.289), (1.676, -1.289, -0.1549), (2.04, 0.0, 0.0), (-1.0, -1.0, 0.0), (-0.8276, -0.6591, 1.289), (2.04, -1.0, 0.0), (2.04, -1.0, -1.0), (-1.0, -1.0, -1.0), (0.6591, -0.6591, 1.289), (-1.736, 1.0, 0.0), (-1.0, 1.0, -1.0), (1.0, 1.0, -1.0), (-1.395, 0.6591, 1.289), (0.6591, 0.6591, 1.289), (1.0, 1.0, 0.0), (-1.736, 0.0, 1.0), (-1.736, 1.0, 1.0), (1.0, 1.0, 1.0), (1.0, 0.0, 1.0), (1.0, -1.0, 1.0), (-1.0, -1.0, 1.0)], [], [(12, 30, 31, 24), (2, 11, 3, 7, 13, 6), (17, 33, 34, 20), (4, 16, 5, 1, 9, 0), (25, 26, 14, 21, 22, 8), (28, 27, 10, 19, 23, 15), (8, 12, 24, 25), (22, 18, 12, 8), (18, 35, 30, 12), (14, 17, 20, 21), (26, 29, 17, 14), (29, 32, 33, 17), (9, 1, 35, 18), (16, 4, 21, 20), (4, 0, 22, 21), (1, 5, 34, 35), (0, 9, 18, 22), (5, 16, 20, 34), (11, 2, 25, 24), (2, 6, 26, 25), (7, 3, 31, 32), (6, 13, 29, 26), (3, 11, 24, 31), (13, 7, 32, 29), (10, 27, 31, 30), (27, 28, 32, 31), (15, 23, 34, 33), (23, 19, 35, 34), (19, 10, 30, 35), (28, 15, 33, 32)])
_uv = me_cube_012.uv_layers.new(name='UVMap')
_uv.uv.foreach_set('vector', [0.5, 0.125, 0.625, 0.125, 0.625, 0.25, 0.5, 0.25, 0.4174, 0.2881, 0.5139, 0.2725, 0.5826, 0.2784, 0.5826, 0.4669, 0.5, 0.4645, 0.4174, 0.4613, 0.5, 0.625, 0.625, 0.625, 0.625, 0.75, 0.5, 0.75, 0.4205, 0.7762, 0.4806, 0.7701, 0.5795, 0.791, 0.5795, 0.9598, 0.5, 0.964, 0.4205, 0.9671, 0.125, 0.5, 0.375, 0.5, 0.375, 0.625, 0.375, 0.75, 0.125, 0.75, 0.125, 0.625, 0.6583, 0.5426, 0.8465, 0.5426, 0.8524, 0.611, 0.8368, 0.7074, 0.6638, 0.7074, 0.6606, 0.625, 0.375, 0.125, 0.5, 0.125, 0.5, 0.25, 0.375, 0.25, 0.375, 0.0, 0.5, 0.0, 0.5, 0.125, 0.375, 0.125, 0.5, 0.0, 0.625, 0.0, 0.625, 0.125, 0.5, 0.125, 0.375, 0.625, 0.5, 0.625, 0.5, 0.75, 0.375, 0.75, 0.375, 0.5, 0.5, 0.5, 0.5, 0.625, 0.375, 0.625, 0.5, 0.5, 0.625, 0.5, 0.625, 0.625, 0.5, 0.625, 0.5, 0.964, 0.5795, 0.9598, 0.625, 1.0, 0.5, 1.0, 0.4806, 0.7701, 0.4205, 0.7762, 0.375, 0.75, 0.5, 0.75, 0.4205, 0.7762, 0.4205, 0.9671, 0.375, 1.0, 0.375, 0.75, 0.5795, 0.9598, 0.5795, 0.791, 0.625, 0.75, 0.625, 1.0, 0.4205, 0.9671, 0.5, 0.964, 0.5, 1.0, 0.375, 1.0, 0.5795, 0.791, 0.4806, 0.7701, 0.5, 0.75, 0.625, 0.75, 0.5139, 0.2725, 0.4174, 0.2881, 0.375, 0.25, 0.5, 0.25, 0.4174, 0.2881, 0.4174, 0.4613, 0.375, 0.5, 0.375, 0.25, 0.5826, 0.4669, 0.5826, 0.2784, 0.625, 0.25, 0.625, 0.5, 0.4174, 0.4613, 0.5, 0.4645, 0.5, 0.5, 0.375, 0.5, 0.5826, 0.2784, 0.5139, 0.2725, 0.5, 0.25, 0.625, 0.25, 0.5, 0.4645, 0.5826, 0.4669, 0.625, 0.5, 0.5, 0.5, 0.8524, 0.611, 0.8465, 0.5426, 0.875, 0.5, 0.875, 0.625, 0.8465, 0.5426, 0.6583, 0.5426, 0.625, 0.5, 0.875, 0.5, 0.6606, 0.625, 0.6638, 0.7074, 0.625, 0.75, 0.625, 0.625, 0.6638, 0.7074, 0.8368, 0.7074, 0.875, 0.75, 0.625, 0.75, 0.8368, 0.7074, 0.8524, 0.611, 0.875, 0.625, 0.875, 0.75, 0.6583, 0.5426, 0.6606, 0.625, 0.625, 0.625, 0.625, 0.5])
me_cube_012.use_remesh_fix_poles = True
me_cube_012.use_remesh_preserve_attributes = False
me_cube_012.use_mirror_vertex_groups = False
me_cube_012.update()
me_cube_013 = bpy.data.meshes.new('Cube.013')
me_cube_013.from_pydata([(-0.6361, -1.289, -0.6361), (-0.6361, -1.289, 0.6361), (-0.7376, 1.277, -0.5495), (-1.213, 1.277, 0.5556), (1.676, -1.289, -0.6361), (0.8534, -1.289, 0.6361), (0.5079, 1.277, -0.5495), (0.5079, 1.277, 0.5556), (-1.0, 0.0, -1.0), (-0.6361, -1.289, 0.0), (-1.395, 0.1119, 1.289), (-1.213, 1.277, 0.09628), (-1.736, 0.0, 0.0), (0.5079, 1.277, 0.003034), (2.04, 0.0, -1.0), (0.6591, 0.0, 1.289), (1.676, -1.289, -0.1549), (2.04, 0.0, 0.0), (-1.0, -1.0, 0.0), (-0.8276, -0.6591, 1.289), (2.04, -1.0, 0.0), (2.04, -1.0, -1.0), (-1.0, -1.0, -1.0), (0.6591, -0.6591, 1.289), (-1.736, 1.0, 0.0), (-1.0, 1.0, -1.0), (1.0, 1.0, -1.0), (-1.395, 0.6591, 1.289), (0.6591, 0.6591, 1.289), (1.0, 1.0, 0.0), (-1.736, 0.0, 1.0), (-1.736, 1.0, 1.0), (1.0, 1.0, 1.0), (1.0, 0.0, 1.0), (1.0, -1.0, 1.0), (-1.0, -1.0, 1.0)], [], [(12, 30, 31, 24), (2, 11, 3, 7, 13, 6), (17, 33, 34, 20), (4, 16, 5, 1, 9, 0), (25, 26, 14, 21, 22, 8), (28, 27, 10, 19, 23, 15), (8, 12, 24, 25), (22, 18, 12, 8), (18, 35, 30, 12), (14, 17, 20, 21), (26, 29, 17, 14), (29, 32, 33, 17), (9, 1, 35, 18), (16, 4, 21, 20), (4, 0, 22, 21), (1, 5, 34, 35), (0, 9, 18, 22), (5, 16, 20, 34), (11, 2, 25, 24), (2, 6, 26, 25), (7, 3, 31, 32), (6, 13, 29, 26), (3, 11, 24, 31), (13, 7, 32, 29), (10, 27, 31, 30), (27, 28, 32, 31), (15, 23, 34, 33), (23, 19, 35, 34), (19, 10, 30, 35), (28, 15, 33, 32)])
_uv = me_cube_013.uv_layers.new(name='UVMap')
_uv.uv.foreach_set('vector', [0.5, 0.125, 0.625, 0.125, 0.625, 0.25, 0.5, 0.25, 0.4174, 0.2881, 0.5139, 0.2725, 0.5826, 0.2784, 0.5826, 0.4669, 0.5, 0.4645, 0.4174, 0.4613, 0.5, 0.625, 0.625, 0.625, 0.625, 0.75, 0.5, 0.75, 0.4205, 0.7762, 0.4806, 0.7701, 0.5795, 0.791, 0.5795, 0.9598, 0.5, 0.964, 0.4205, 0.9671, 0.125, 0.5, 0.375, 0.5, 0.375, 0.625, 0.375, 0.75, 0.125, 0.75, 0.125, 0.625, 0.6583, 0.5426, 0.8465, 0.5426, 0.8524, 0.611, 0.8368, 0.7074, 0.6638, 0.7074, 0.6606, 0.625, 0.375, 0.125, 0.5, 0.125, 0.5, 0.25, 0.375, 0.25, 0.375, 0.0, 0.5, 0.0, 0.5, 0.125, 0.375, 0.125, 0.5, 0.0, 0.625, 0.0, 0.625, 0.125, 0.5, 0.125, 0.375, 0.625, 0.5, 0.625, 0.5, 0.75, 0.375, 0.75, 0.375, 0.5, 0.5, 0.5, 0.5, 0.625, 0.375, 0.625, 0.5, 0.5, 0.625, 0.5, 0.625, 0.625, 0.5, 0.625, 0.5, 0.964, 0.5795, 0.9598, 0.625, 1.0, 0.5, 1.0, 0.4806, 0.7701, 0.4205, 0.7762, 0.375, 0.75, 0.5, 0.75, 0.4205, 0.7762, 0.4205, 0.9671, 0.375, 1.0, 0.375, 0.75, 0.5795, 0.9598, 0.5795, 0.791, 0.625, 0.75, 0.625, 1.0, 0.4205, 0.9671, 0.5, 0.964, 0.5, 1.0, 0.375, 1.0, 0.5795, 0.791, 0.4806, 0.7701, 0.5, 0.75, 0.625, 0.75, 0.5139, 0.2725, 0.4174, 0.2881, 0.375, 0.25, 0.5, 0.25, 0.4174, 0.2881, 0.4174, 0.4613, 0.375, 0.5, 0.375, 0.25, 0.5826, 0.4669, 0.5826, 0.2784, 0.625, 0.25, 0.625, 0.5, 0.4174, 0.4613, 0.5, 0.4645, 0.5, 0.5, 0.375, 0.5, 0.5826, 0.2784, 0.5139, 0.2725, 0.5, 0.25, 0.625, 0.25, 0.5, 0.4645, 0.5826, 0.4669, 0.625, 0.5, 0.5, 0.5, 0.8524, 0.611, 0.8465, 0.5426, 0.875, 0.5, 0.875, 0.625, 0.8465, 0.5426, 0.6583, 0.5426, 0.625, 0.5, 0.875, 0.5, 0.6606, 0.625, 0.6638, 0.7074, 0.625, 0.75, 0.625, 0.625, 0.6638, 0.7074, 0.8368, 0.7074, 0.875, 0.75, 0.625, 0.75, 0.8368, 0.7074, 0.8524, 0.611, 0.875, 0.625, 0.875, 0.75, 0.6583, 0.5426, 0.6606, 0.625, 0.625, 0.625, 0.625, 0.5])
me_cube_013.use_remesh_fix_poles = True
me_cube_013.use_remesh_preserve_attributes = False
me_cube_013.use_mirror_vertex_groups = False
me_cube_013.update()
me_cube_014 = bpy.data.meshes.new('Cube.014')
me_cube_014.from_pydata([(-0.6361, -1.289, -0.6361), (-0.6361, -1.289, 0.6361), (-0.7376, 1.277, -0.5495), (-1.213, 1.277, 0.5556), (1.676, -1.289, -0.6361), (0.8534, -1.289, 0.6361), (0.5079, 1.277, -0.5495), (0.5079, 1.277, 0.5556), (-0.6228, 0.01794, -1.561), (-0.6361, -1.289, 0.0), (-1.395, 0.1119, 1.289), (-1.213, 1.277, 0.09628), (-1.736, 0.0, 0.0), (0.5079, 1.277, 0.003034), (1.707, -0.1332, -1.561), (0.6591, 0.0, 1.289), (1.676, -1.289, -0.1549), (2.04, 0.0, 0.0), (-1.0, -1.0, 0.0), (-0.8276, -0.6591, 1.289), (2.04, -1.0, 0.0), (1.707, -0.6271, -1.561), (-0.6228, -0.6271, -1.561), (0.6591, -0.6591, 1.289), (-1.736, 1.0, 0.0), (-0.6228, 0.663, -1.561), (0.8792, 0.663, -1.561), (-1.395, 0.6591, 1.289), (0.6591, 0.6591, 1.289), (1.0, 1.0, 0.0), (-1.736, 0.0, 1.0), (-1.736, 1.0, 1.0), (1.0, 1.0, 1.0), (1.0, 0.0, 1.0), (1.0, -1.0, 1.0), (-1.0, -1.0, 1.0), (-1.0, 0.0, -1.0), (-1.0, -1.0, -1.0), (1.0, 1.0, -1.0), (-1.0, 1.0, -1.0), (2.04, 0.0, -1.0), (2.04, -1.0, -1.0)], [], [(12, 30, 31, 24), (2, 11, 3, 7, 13, 6), (17, 33, 34, 20), (4, 16, 5, 1, 9, 0), (25, 26, 14, 21, 22, 8), (28, 27, 10, 19, 23, 15), (36, 12, 24, 39), (37, 18, 12, 36), (18, 35, 30, 12), (40, 17, 20, 41), (38, 29, 17, 40), (29, 32, 33, 17), (9, 1, 35, 18), (16, 4, 41, 20), (4, 0, 37, 41), (1, 5, 34, 35), (0, 9, 18, 37), (5, 16, 20, 34), (11, 2, 39, 24), (2, 6, 38, 39), (7, 3, 31, 32), (6, 13, 29, 38), (3, 11, 24, 31), (13, 7, 32, 29), (10, 27, 31, 30), (27, 28, 32, 31), (15, 23, 34, 33), (23, 19, 35, 34), (19, 10, 30, 35), (28, 15, 33, 32), (8, 22, 37, 36), (26, 25, 39, 38), (14, 26, 38, 40), (22, 21, 41, 37), (25, 8, 36, 39), (21, 14, 40, 41)])
_uv = me_cube_014.uv_layers.new(name='UVMap')
_uv.uv.foreach_set('vector', [0.5, 0.125, 0.625, 0.125, 0.625, 0.25, 0.5, 0.25, 0.4174, 0.2881, 0.5139, 0.2725, 0.5826, 0.2784, 0.5826, 0.4669, 0.5, 0.4645, 0.4174, 0.4613, 0.5, 0.625, 0.625, 0.625, 0.625, 0.75, 0.5, 0.75, 0.4205, 0.7762, 0.4806, 0.7701, 0.5795, 0.791, 0.5795, 0.9598, 0.5, 0.964, 0.4205, 0.9671, 0.1642, 0.5444, 0.3349, 0.5444, 0.3555, 0.6439, 0.3494, 0.7056, 0.1571, 0.7056, 0.1602, 0.625, 0.6583, 0.5426, 0.8465, 0.5426, 0.8524, 0.611, 0.8368, 0.7074, 0.6638, 0.7074, 0.6606, 0.625, 0.375, 0.125, 0.5, 0.125, 0.5, 0.25, 0.375, 0.25, 0.375, 0.0, 0.5, 0.0, 0.5, 0.125, 0.375, 0.125, 0.5, 0.0, 0.625, 0.0, 0.625, 0.125, 0.5, 0.125, 0.375, 0.625, 0.5, 0.625, 0.5, 0.75, 0.375, 0.75, 0.375, 0.5, 0.5, 0.5, 0.5, 0.625, 0.375, 0.625, 0.5, 0.5, 0.625, 0.5, 0.625, 0.625, 0.5, 0.625, 0.5, 0.964, 0.5795, 0.9598, 0.625, 1.0, 0.5, 1.0, 0.4806, 0.7701, 0.4205, 0.7762, 0.375, 0.75, 0.5, 0.75, 0.4205, 0.7762, 0.4205, 0.9671, 0.375, 1.0, 0.375, 0.75, 0.5795, 0.9598, 0.5795, 0.791, 0.625, 0.75, 0.625, 1.0, 0.4205, 0.9671, 0.5, 0.964, 0.5, 1.0, 0.375, 1.0, 0.5795, 0.791, 0.4806, 0.7701, 0.5, 0.75, 0.625, 0.75, 0.5139, 0.2725, 0.4174, 0.2881, 0.375, 0.25, 0.5, 0.25, 0.4174, 0.2881, 0.4174, 0.4613, 0.375, 0.5, 0.375, 0.25, 0.5826, 0.4669, 0.5826, 0.2784, 0.625, 0.25, 0.625, 0.5, 0.4174, 0.4613, 0.5, 0.4645, 0.5, 0.5, 0.375, 0.5, 0.5826, 0.2784, 0.5139, 0.2725, 0.5, 0.25, 0.625, 0.25, 0.5, 0.4645, 0.5826, 0.4669, 0.625, 0.5, 0.5, 0.5, 0.8524, 0.611, 0.8465, 0.5426, 0.875, 0.5, 0.875, 0.625, 0.8465, 0.5426, 0.6583, 0.5426, 0.625, 0.5, 0.875, 0.5, 0.6606, 0.625, 0.6638, 0.7074, 0.625, 0.75, 0.625, 0.625, 0.6638, 0.7074, 0.8368, 0.7074, 0.875, 0.75, 0.625, 0.75, 0.8368, 0.7074, 0.8524, 0.611, 0.875, 0.625, 0.875, 0.75, 0.6583, 0.5426, 0.6606, 0.625, 0.625, 0.625, 0.625, 0.5, 0.1602, 0.625, 0.1571, 0.7056, 0.125, 0.75, 0.125, 0.625, 0.3349, 0.5444, 0.1642, 0.5444, 0.125, 0.5, 0.375, 0.5, 0.3555, 0.6439, 0.3349, 0.5444, 0.375, 0.5, 0.375, 0.625, 0.1571, 0.7056, 0.3494, 0.7056, 0.375, 0.75, 0.125, 0.75, 0.1642, 0.5444, 0.1602, 0.625, 0.125, 0.625, 0.125, 0.5, 0.3494, 0.7056, 0.3555, 0.6439, 0.375, 0.625, 0.375, 0.75])
me_cube_014.use_remesh_fix_poles = True
me_cube_014.use_remesh_preserve_attributes = False
me_cube_014.use_mirror_vertex_groups = False
me_cube_014.update()
me_cube_015 = bpy.data.meshes.new('Cube.015')
me_cube_015.from_pydata([(-0.6361, -1.289, -0.6361), (-0.6361, -1.289, 0.6361), (-0.7376, 1.277, -0.5495), (-1.213, 1.277, 0.5556), (1.676, -1.289, -0.6361), (0.8534, -1.289, 0.6361), (0.5079, 1.277, -0.5495), (0.5079, 1.277, 0.5556), (-0.6228, 0.01794, -1.561), (-0.6361, -1.289, 0.0), (-1.395, 0.1119, 1.289), (-1.213, 1.277, 0.09628), (-1.736, 0.0, 0.0), (0.5079, 1.277, 0.003034), (1.707, -0.1332, -1.561), (0.6591, 0.0, 1.289), (1.676, -1.289, -0.1549), (2.04, 0.0, 0.0), (-1.0, -1.0, 0.0), (-0.8276, -0.6591, 1.289), (2.04, -1.0, 0.0), (1.707, -0.6271, -1.561), (-0.6228, -0.6271, -1.561), (0.6591, -0.6591, 1.289), (-1.736, 1.0, 0.0), (-0.6228, 0.663, -1.561), (0.8792, 0.663, -1.561), (-1.395, 0.6591, 1.289), (0.6591, 0.6591, 1.289), (1.0, 1.0, 0.0), (-1.736, 0.0, 1.0), (-1.736, 1.0, 1.0), (1.0, 1.0, 1.0), (1.0, 0.0, 1.0), (1.0, -1.0, 1.0), (-1.0, -1.0, 1.0), (-1.0, 0.0, -1.0), (-1.0, -1.0, -1.0), (1.0, 1.0, -1.0), (-1.0, 1.0, -1.0), (2.04, 0.0, -1.0), (2.04, -1.0, -1.0)], [], [(12, 30, 31, 24), (2, 11, 3, 7, 13, 6), (17, 33, 34, 20), (4, 16, 5, 1, 9, 0), (25, 26, 14, 21, 22, 8), (28, 27, 10, 19, 23, 15), (36, 12, 24, 39), (37, 18, 12, 36), (18, 35, 30, 12), (40, 17, 20, 41), (38, 29, 17, 40), (29, 32, 33, 17), (9, 1, 35, 18), (16, 4, 41, 20), (4, 0, 37, 41), (1, 5, 34, 35), (0, 9, 18, 37), (5, 16, 20, 34), (11, 2, 39, 24), (2, 6, 38, 39), (7, 3, 31, 32), (6, 13, 29, 38), (3, 11, 24, 31), (13, 7, 32, 29), (10, 27, 31, 30), (27, 28, 32, 31), (15, 23, 34, 33), (23, 19, 35, 34), (19, 10, 30, 35), (28, 15, 33, 32), (8, 22, 37, 36), (26, 25, 39, 38), (14, 26, 38, 40), (22, 21, 41, 37), (25, 8, 36, 39), (21, 14, 40, 41)])
_uv = me_cube_015.uv_layers.new(name='UVMap')
_uv.uv.foreach_set('vector', [0.5, 0.125, 0.625, 0.125, 0.625, 0.25, 0.5, 0.25, 0.4174, 0.2881, 0.5139, 0.2725, 0.5826, 0.2784, 0.5826, 0.4669, 0.5, 0.4645, 0.4174, 0.4613, 0.5, 0.625, 0.625, 0.625, 0.625, 0.75, 0.5, 0.75, 0.4205, 0.7762, 0.4806, 0.7701, 0.5795, 0.791, 0.5795, 0.9598, 0.5, 0.964, 0.4205, 0.9671, 0.1642, 0.5444, 0.3349, 0.5444, 0.3555, 0.6439, 0.3494, 0.7056, 0.1571, 0.7056, 0.1602, 0.625, 0.6583, 0.5426, 0.8465, 0.5426, 0.8524, 0.611, 0.8368, 0.7074, 0.6638, 0.7074, 0.6606, 0.625, 0.375, 0.125, 0.5, 0.125, 0.5, 0.25, 0.375, 0.25, 0.375, 0.0, 0.5, 0.0, 0.5, 0.125, 0.375, 0.125, 0.5, 0.0, 0.625, 0.0, 0.625, 0.125, 0.5, 0.125, 0.375, 0.625, 0.5, 0.625, 0.5, 0.75, 0.375, 0.75, 0.375, 0.5, 0.5, 0.5, 0.5, 0.625, 0.375, 0.625, 0.5, 0.5, 0.625, 0.5, 0.625, 0.625, 0.5, 0.625, 0.5, 0.964, 0.5795, 0.9598, 0.625, 1.0, 0.5, 1.0, 0.4806, 0.7701, 0.4205, 0.7762, 0.375, 0.75, 0.5, 0.75, 0.4205, 0.7762, 0.4205, 0.9671, 0.375, 1.0, 0.375, 0.75, 0.5795, 0.9598, 0.5795, 0.791, 0.625, 0.75, 0.625, 1.0, 0.4205, 0.9671, 0.5, 0.964, 0.5, 1.0, 0.375, 1.0, 0.5795, 0.791, 0.4806, 0.7701, 0.5, 0.75, 0.625, 0.75, 0.5139, 0.2725, 0.4174, 0.2881, 0.375, 0.25, 0.5, 0.25, 0.4174, 0.2881, 0.4174, 0.4613, 0.375, 0.5, 0.375, 0.25, 0.5826, 0.4669, 0.5826, 0.2784, 0.625, 0.25, 0.625, 0.5, 0.4174, 0.4613, 0.5, 0.4645, 0.5, 0.5, 0.375, 0.5, 0.5826, 0.2784, 0.5139, 0.2725, 0.5, 0.25, 0.625, 0.25, 0.5, 0.4645, 0.5826, 0.4669, 0.625, 0.5, 0.5, 0.5, 0.8524, 0.611, 0.8465, 0.5426, 0.875, 0.5, 0.875, 0.625, 0.8465, 0.5426, 0.6583, 0.5426, 0.625, 0.5, 0.875, 0.5, 0.6606, 0.625, 0.6638, 0.7074, 0.625, 0.75, 0.625, 0.625, 0.6638, 0.7074, 0.8368, 0.7074, 0.875, 0.75, 0.625, 0.75, 0.8368, 0.7074, 0.8524, 0.611, 0.875, 0.625, 0.875, 0.75, 0.6583, 0.5426, 0.6606, 0.625, 0.625, 0.625, 0.625, 0.5, 0.1602, 0.625, 0.1571, 0.7056, 0.125, 0.75, 0.125, 0.625, 0.3349, 0.5444, 0.1642, 0.5444, 0.125, 0.5, 0.375, 0.5, 0.3555, 0.6439, 0.3349, 0.5444, 0.375, 0.5, 0.375, 0.625, 0.1571, 0.7056, 0.3494, 0.7056, 0.375, 0.75, 0.125, 0.75, 0.1642, 0.5444, 0.1602, 0.625, 0.125, 0.625, 0.125, 0.5, 0.3494, 0.7056, 0.3555, 0.6439, 0.375, 0.625, 0.375, 0.75])
me_cube_015.use_remesh_fix_poles = True
me_cube_015.use_remesh_preserve_attributes = False
me_cube_015.use_mirror_vertex_groups = False
me_cube_015.update()
me_cube_016 = bpy.data.meshes.new('Cube.016')
me_cube_016.from_pydata([(-0.6361, -1.289, -0.6361), (-0.6361, -1.289, 0.6361), (-0.7376, 1.277, -0.5495), (-1.213, 1.277, 0.5556), (1.676, -1.289, -0.6361), (0.8534, -1.289, 0.6361), (0.5079, 1.277, -0.5495), (0.5079, 1.277, 0.5556), (-0.6228, 0.01794, -1.561), (-0.6361, -1.289, 0.0), (-1.395, 0.1119, 1.289), (-1.213, 1.277, 0.09628), (-1.736, 0.0, 0.0), (0.5079, 1.277, 0.003034), (1.707, -0.1332, -1.561), (0.6591, 0.0, 1.289), (1.676, -1.289, -0.1549), (2.04, 0.0, 0.0), (-1.0, -1.0, 0.0), (-0.8276, -0.6591, 1.289), (2.04, -1.0, 0.0), (1.707, -0.6271, -1.561), (-0.6228, -0.6271, -1.561), (0.6591, -0.6591, 1.289), (-1.736, 1.0, 0.0), (-0.6228, 0.663, -1.561), (0.8792, 0.663, -1.561), (-1.395, 0.6591, 1.289), (0.6591, 0.6591, 1.289), (1.0, 1.0, 0.0), (-1.736, 0.0, 1.0), (-1.736, 1.0, 1.0), (1.0, 1.0, 1.0), (1.0, 0.0, 1.0), (1.0, -1.0, 1.0), (-1.0, -1.0, 1.0), (-1.0, 0.0, -1.0), (-1.0, -1.0, -1.0), (1.0, 1.0, -1.0), (-1.0, 1.0, -1.0), (2.04, 0.0, -1.0), (2.04, -1.0, -1.0)], [], [(12, 30, 31, 24), (2, 11, 3, 7, 13, 6), (17, 33, 34, 20), (4, 16, 5, 1, 9, 0), (25, 26, 14, 21, 22, 8), (28, 27, 10, 19, 23, 15), (36, 12, 24, 39), (37, 18, 12, 36), (18, 35, 30, 12), (40, 17, 20, 41), (38, 29, 17, 40), (29, 32, 33, 17), (9, 1, 35, 18), (16, 4, 41, 20), (4, 0, 37, 41), (1, 5, 34, 35), (0, 9, 18, 37), (5, 16, 20, 34), (11, 2, 39, 24), (2, 6, 38, 39), (7, 3, 31, 32), (6, 13, 29, 38), (3, 11, 24, 31), (13, 7, 32, 29), (10, 27, 31, 30), (27, 28, 32, 31), (15, 23, 34, 33), (23, 19, 35, 34), (19, 10, 30, 35), (28, 15, 33, 32), (8, 22, 37, 36), (26, 25, 39, 38), (14, 26, 38, 40), (22, 21, 41, 37), (25, 8, 36, 39), (21, 14, 40, 41)])
_uv = me_cube_016.uv_layers.new(name='UVMap')
_uv.uv.foreach_set('vector', [0.5, 0.125, 0.625, 0.125, 0.625, 0.25, 0.5, 0.25, 0.4174, 0.2881, 0.5139, 0.2725, 0.5826, 0.2784, 0.5826, 0.4669, 0.5, 0.4645, 0.4174, 0.4613, 0.5, 0.625, 0.625, 0.625, 0.625, 0.75, 0.5, 0.75, 0.4205, 0.7762, 0.4806, 0.7701, 0.5795, 0.791, 0.5795, 0.9598, 0.5, 0.964, 0.4205, 0.9671, 0.1642, 0.5444, 0.3349, 0.5444, 0.3555, 0.6439, 0.3494, 0.7056, 0.1571, 0.7056, 0.1602, 0.625, 0.6583, 0.5426, 0.8465, 0.5426, 0.8524, 0.611, 0.8368, 0.7074, 0.6638, 0.7074, 0.6606, 0.625, 0.375, 0.125, 0.5, 0.125, 0.5, 0.25, 0.375, 0.25, 0.375, 0.0, 0.5, 0.0, 0.5, 0.125, 0.375, 0.125, 0.5, 0.0, 0.625, 0.0, 0.625, 0.125, 0.5, 0.125, 0.375, 0.625, 0.5, 0.625, 0.5, 0.75, 0.375, 0.75, 0.375, 0.5, 0.5, 0.5, 0.5, 0.625, 0.375, 0.625, 0.5, 0.5, 0.625, 0.5, 0.625, 0.625, 0.5, 0.625, 0.5, 0.964, 0.5795, 0.9598, 0.625, 1.0, 0.5, 1.0, 0.4806, 0.7701, 0.4205, 0.7762, 0.375, 0.75, 0.5, 0.75, 0.4205, 0.7762, 0.4205, 0.9671, 0.375, 1.0, 0.375, 0.75, 0.5795, 0.9598, 0.5795, 0.791, 0.625, 0.75, 0.625, 1.0, 0.4205, 0.9671, 0.5, 0.964, 0.5, 1.0, 0.375, 1.0, 0.5795, 0.791, 0.4806, 0.7701, 0.5, 0.75, 0.625, 0.75, 0.5139, 0.2725, 0.4174, 0.2881, 0.375, 0.25, 0.5, 0.25, 0.4174, 0.2881, 0.4174, 0.4613, 0.375, 0.5, 0.375, 0.25, 0.5826, 0.4669, 0.5826, 0.2784, 0.625, 0.25, 0.625, 0.5, 0.4174, 0.4613, 0.5, 0.4645, 0.5, 0.5, 0.375, 0.5, 0.5826, 0.2784, 0.5139, 0.2725, 0.5, 0.25, 0.625, 0.25, 0.5, 0.4645, 0.5826, 0.4669, 0.625, 0.5, 0.5, 0.5, 0.8524, 0.611, 0.8465, 0.5426, 0.875, 0.5, 0.875, 0.625, 0.8465, 0.5426, 0.6583, 0.5426, 0.625, 0.5, 0.875, 0.5, 0.6606, 0.625, 0.6638, 0.7074, 0.625, 0.75, 0.625, 0.625, 0.6638, 0.7074, 0.8368, 0.7074, 0.875, 0.75, 0.625, 0.75, 0.8368, 0.7074, 0.8524, 0.611, 0.875, 0.625, 0.875, 0.75, 0.6583, 0.5426, 0.6606, 0.625, 0.625, 0.625, 0.625, 0.5, 0.1602, 0.625, 0.1571, 0.7056, 0.125, 0.75, 0.125, 0.625, 0.3349, 0.5444, 0.1642, 0.5444, 0.125, 0.5, 0.375, 0.5, 0.3555, 0.6439, 0.3349, 0.5444, 0.375, 0.5, 0.375, 0.625, 0.1571, 0.7056, 0.3494, 0.7056, 0.375, 0.75, 0.125, 0.75, 0.1642, 0.5444, 0.1602, 0.625, 0.125, 0.625, 0.125, 0.5, 0.3494, 0.7056, 0.3555, 0.6439, 0.375, 0.625, 0.375, 0.75])
me_cube_016.use_remesh_fix_poles = True
me_cube_016.use_remesh_preserve_attributes = False
me_cube_016.use_mirror_vertex_groups = False
me_cube_016.update()

# ---- objects
ob_cube = bpy.data.objects.new('Cube', me_cube)
ob_cube_001 = bpy.data.objects.new('Cube.001', me_cube_001)
ob_cube_002 = bpy.data.objects.new('Cube.002', me_cube_002)
ob_cube_003 = bpy.data.objects.new('Cube.003', me_cube_003)
ob_cube_004 = bpy.data.objects.new('Cube.004', me_cube_004)
ob_cube_005 = bpy.data.objects.new('Cube.005', me_cube_005)
ob_cube_006 = bpy.data.objects.new('Cube.006', me_cube_006)
ob_cube_007 = bpy.data.objects.new('Cube.007', me_cube_007)
ob_cube_008 = bpy.data.objects.new('Cube.008', me_cube_008)
ob_cube_009 = bpy.data.objects.new('Cube.009', me_cube_009)
ob_cube_010 = bpy.data.objects.new('Cube.010', me_cube_010)
ob_cube_011 = bpy.data.objects.new('Cube.011', me_cube_011)
ob_cube_012 = bpy.data.objects.new('Cube.012', me_cube_012)
ob_cube_013 = bpy.data.objects.new('Cube.013', me_cube_013)
ob_cube_014 = bpy.data.objects.new('Cube.014', me_cube_014)
ob_cube_015 = bpy.data.objects.new('Cube.015', me_cube_015)
ob_cube_016 = bpy.data.objects.new('Cube.016', me_cube_016)

# ---- transforms, parenting, visibility, modifiers, constraints
ob_cube.location = (-1.002, -0.3239, 0.0)
ob_cube.rotation_euler = (0.0, -0.0, 0.4231)
ob_cube.scale = (1.0, 0.2223, 0.1703)
ob_cube.lock_rotations_4d = False
ob_cube.empty_display_type = 'ARROWS'
ob_cube.lineart.crease_threshold = 0.0
ob_cube_001.location = (0.8053, 0.391, -0.01802)
ob_cube_001.rotation_euler = (0.0, -0.0, 3.634)
ob_cube_001.scale = (1.0, 0.2223, 0.1703)
ob_cube_001.lock_rotations_4d = False
ob_cube_001.empty_display_type = 'ARROWS'
ob_cube_001.lineart.crease_threshold = 0.0
ob_cube_002.location = (-0.12, 0.8445, 0.02409)
ob_cube_002.rotation_euler = (0.0, -0.0, -1.562)
ob_cube_002.scale = (1.0, 0.2223, 0.1703)
ob_cube_002.lock_rotations_4d = False
ob_cube_002.empty_display_type = 'ARROWS'
ob_cube_002.lineart.crease_threshold = 0.0
ob_cube_003.location = (-0.05935, -0.873, 0.006066)
ob_cube_003.rotation_euler = (0.0, -0.0, 1.579)
ob_cube_003.scale = (1.0, 0.2223, 0.1703)
ob_cube_003.lock_rotations_4d = False
ob_cube_003.empty_display_type = 'ARROWS'
ob_cube_003.lineart.crease_threshold = 0.0
ob_cube_004.location = (0.7616, -0.5101, -0.1254)
ob_cube_004.rotation_euler = (0.0, 0.0, 2.675)
ob_cube_004.scale = (0.8151, 0.1812, 0.1388)
ob_cube_004.lock_rotations_4d = False
ob_cube_004.empty_display_type = 'ARROWS'
ob_cube_004.lineart.crease_threshold = 0.0
ob_cube_005.location = (-0.9312, 0.5933, -0.04884)
ob_cube_005.rotation_euler = (0.0, -0.0, -0.5468)
ob_cube_005.scale = (0.8151, 0.1812, 0.1388)
ob_cube_005.lock_rotations_4d = False
ob_cube_005.empty_display_type = 'ARROWS'
ob_cube_005.lineart.crease_threshold = 0.0
ob_cube_006.location = (0.1049, 0.3057, 0.01416)
ob_cube_006.rotation_euler = (0.0, 0.0, 4.069)
ob_cube_006.scale = (1.0, 0.2223, 0.1703)
ob_cube_006.lock_rotations_4d = False
ob_cube_006.empty_display_type = 'ARROWS'
ob_cube_006.lineart.crease_threshold = 0.0
ob_cube_007.location = (1.496, -0.05029, 0.0)
ob_cube_007.rotation_euler = (0.0, -0.0, -0.6701)
ob_cube_007.scale = (0.1954, 0.3795, 0.1954)
ob_cube_007.lineart.crease_threshold = 0.0
ob_cube_008.location = (0.8353, -1.276, -0.02867)
ob_cube_008.rotation_euler = (0.0, -0.0, 1.318)
ob_cube_008.scale = (0.1954, 0.3795, 0.1954)
ob_cube_008.lineart.crease_threshold = 0.0
ob_cube_009.location = (0.001842, -1.651, -0.04298)
ob_cube_009.rotation_euler = (0.0, -0.0, 3.709)
ob_cube_009.scale = (0.1247, 0.2421, 0.1247)
ob_cube_009.lineart.crease_threshold = 0.0
ob_cube_010.location = (-0.9304, -1.475, -0.06323)
ob_cube_010.rotation_euler = (0.0, -0.0, -2.909)
ob_cube_010.scale = (0.1954, 0.3795, 0.1954)
ob_cube_010.lineart.crease_threshold = 0.0
ob_cube_011.location = (-1.761, -0.7417, 0.009019)
ob_cube_011.rotation_euler = (-1.658, 0.5653, 2.172)
ob_cube_011.scale = (0.1247, 0.2421, 0.1247)
ob_cube_011.lineart.crease_threshold = 0.0
ob_cube_012.location = (-1.699, 0.1455, -0.1523)
ob_cube_012.rotation_euler = (-0.2382, -0.4395, 5.231)
ob_cube_012.scale = (0.1247, 0.2421, 0.1247)
ob_cube_012.lineart.crease_threshold = 0.0
ob_cube_013.location = (-0.9059, 1.303, -0.08943)
ob_cube_013.rotation_euler = (0.0, -0.0, 1.318)
ob_cube_013.scale = (0.1954, 0.3795, 0.1954)
ob_cube_013.lineart.crease_threshold = 0.0
ob_cube_014.location = (0.2052, 1.619, -0.0447)
ob_cube_014.rotation_euler = (-1.658, 0.5653, 0.1181)
ob_cube_014.scale = (0.1247, 0.2421, 0.1247)
ob_cube_014.lineart.crease_threshold = 0.0
ob_cube_015.location = (0.9503, 1.225, -0.104)
ob_cube_015.rotation_euler = (-3.428, 0.01236, 0.5588)
ob_cube_015.scale = (0.1247, 0.2421, 0.1247)
ob_cube_015.lineart.crease_threshold = 0.0
ob_cube_016.location = (1.46, 0.8498, -0.2569)
ob_cube_016.rotation_euler = (-1.88, -0.5585, 0.02281)
ob_cube_016.scale = (0.1247, 0.2421, 0.1247)
ob_cube_016.lineart.crease_threshold = 0.0

# ---- collection membership
col_collection.objects.link(ob_cube)
col_collection.objects.link(ob_cube_001)
col_collection.objects.link(ob_cube_002)
col_collection.objects.link(ob_cube_003)
col_collection.objects.link(ob_cube_004)
col_collection.objects.link(ob_cube_005)
col_collection.objects.link(ob_cube_006)
col_collection.objects.link(ob_cube_007)
col_collection.objects.link(ob_cube_008)
col_collection.objects.link(ob_cube_009)
col_collection.objects.link(ob_cube_010)
col_collection.objects.link(ob_cube_011)
col_collection.objects.link(ob_cube_012)
col_collection.objects.link(ob_cube_013)
col_collection.objects.link(ob_cube_014)
col_collection.objects.link(ob_cube_015)
col_collection.objects.link(ob_cube_016)

# ---- scene / render settings (as saved in the file)
scene.frame_start = 1; scene.frame_end = 250; scene.frame_set(1)
scene.render.engine = 'BLENDER_EEVEE_NEXT'
scene.cycles.use_denoising = False
scene.cycles.samples = 128
scene.cycles.sampling_pattern = 'TABULATED_SOBOL'
scene.cycles.use_adaptive_sampling = False
scene.cycles.use_light_tree = False
scene.view_settings.view_transform = 'Filmic'
bpy.context.view_layer.update()

# ---- added for rendering (the .blend has no active camera and no usable light): camera, sun
cam_auto = bpy.data.cameras.new('AutoCamera')
cam_auto.lens = 50.0
cam_auto.sensor_width = 36.0
cam_auto.clip_end = 1000.0
ob_auto_camera = bpy.data.objects.new('AutoCamera', cam_auto)
scene.collection.objects.link(ob_auto_camera)
ob_auto_camera.location = (5.62575, -6.86116, 4.83952)
ob_auto_camera.rotation_euler = (1.09748, -7.21219e-08, 0.694738)
scene.camera = ob_auto_camera
light_auto_sun = bpy.data.lights.new('AutoSun', 'SUN')
light_auto_sun.energy = 3.0
light_auto_sun.angle = 0.0523599
ob_auto_sun = bpy.data.objects.new('AutoSun', light_auto_sun)
scene.collection.objects.link(ob_auto_sun)
ob_auto_sun.rotation_euler = (0.872665, 0.174533, 0.523599)
bpy.context.view_layer.update()

